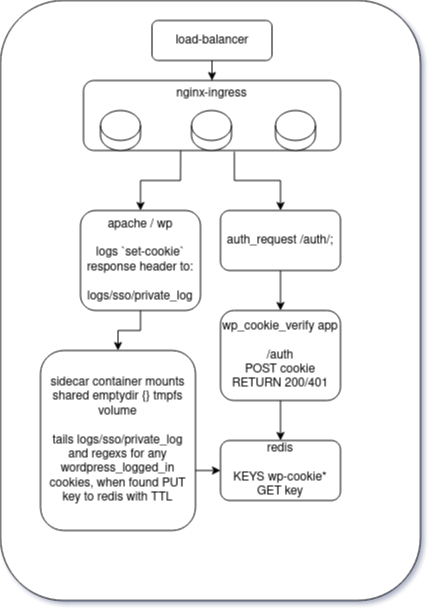

The diagram above was exported from draw.io. Its source (the exported page's mxGraphModel, read from the mxfile embedded in the PNG):
<mxGraphModel dx="1422" dy="758" grid="1" gridSize="10" guides="1" tooltips="1" connect="1" arrows="1" fold="1" page="1" pageScale="1" pageWidth="850" pageHeight="1100" math="0" shadow="0">
  <root>
    <mxCell id="0" />
    <mxCell id="1" parent="0" />
    <mxCell id="cQT-J9oZBoP6t5Q6Z4fb-1" value="" style="rounded=1;whiteSpace=wrap;html=1;" parent="1" vertex="1">
      <mxGeometry x="130" y="40" width="420" height="600" as="geometry" />
    </mxCell>
    <mxCell id="cQT-J9oZBoP6t5Q6Z4fb-7" value="" style="edgeStyle=orthogonalEdgeStyle;rounded=0;orthogonalLoop=1;jettySize=auto;html=1;exitX=0.587;exitY=1.018;exitDx=0;exitDy=0;exitPerimeter=0;" parent="1" source="cQT-J9oZBoP6t5Q6Z4fb-2" target="cQT-J9oZBoP6t5Q6Z4fb-6" edge="1">
      <mxGeometry relative="1" as="geometry" />
    </mxCell>
    <mxCell id="cQT-J9oZBoP6t5Q6Z4fb-2" value="&lt;div&gt;nginx-ingress&lt;br&gt;&lt;br&gt;&lt;br&gt;&lt;br&gt;&lt;/div&gt;" style="rounded=1;whiteSpace=wrap;html=1;" parent="1" vertex="1">
      <mxGeometry x="213" y="120" width="257" height="70" as="geometry" />
    </mxCell>
    <mxCell id="cQT-J9oZBoP6t5Q6Z4fb-20" value="" style="edgeStyle=orthogonalEdgeStyle;rounded=0;orthogonalLoop=1;jettySize=auto;html=1;entryX=0.5;entryY=0;entryDx=0;entryDy=0;" parent="1" source="cQT-J9oZBoP6t5Q6Z4fb-5" target="cQT-J9oZBoP6t5Q6Z4fb-2" edge="1">
      <mxGeometry relative="1" as="geometry" />
    </mxCell>
    <mxCell id="cQT-J9oZBoP6t5Q6Z4fb-5" value="load-balancer" style="rounded=1;whiteSpace=wrap;html=1;" parent="1" vertex="1">
      <mxGeometry x="281.5" y="60" width="120" height="40" as="geometry" />
    </mxCell>
    <mxCell id="cQT-J9oZBoP6t5Q6Z4fb-12" value="" style="edgeStyle=orthogonalEdgeStyle;rounded=0;orthogonalLoop=1;jettySize=auto;html=1;" parent="1" source="cQT-J9oZBoP6t5Q6Z4fb-6" target="cQT-J9oZBoP6t5Q6Z4fb-11" edge="1">
      <mxGeometry relative="1" as="geometry" />
    </mxCell>
    <mxCell id="cQT-J9oZBoP6t5Q6Z4fb-6" value="auth_request /auth/;" style="whiteSpace=wrap;html=1;rounded=1;" parent="1" vertex="1">
      <mxGeometry x="350" y="250" width="120" height="60" as="geometry" />
    </mxCell>
    <mxCell id="cQT-J9oZBoP6t5Q6Z4fb-9" value="" style="endArrow=classic;html=1;rounded=0;exitX=0.378;exitY=1.001;exitDx=0;exitDy=0;entryX=0.5;entryY=0;entryDx=0;entryDy=0;exitPerimeter=0;" parent="1" source="cQT-J9oZBoP6t5Q6Z4fb-2" target="cQT-J9oZBoP6t5Q6Z4fb-10" edge="1">
      <mxGeometry width="50" height="50" relative="1" as="geometry">
        <mxPoint x="270" y="280" as="sourcePoint" />
        <mxPoint x="320" y="230" as="targetPoint" />
        <Array as="points">
          <mxPoint x="310" y="220" />
          <mxPoint x="270" y="220" />
        </Array>
      </mxGeometry>
    </mxCell>
    <mxCell id="cQT-J9oZBoP6t5Q6Z4fb-16" value="" style="edgeStyle=orthogonalEdgeStyle;rounded=0;orthogonalLoop=1;jettySize=auto;html=1;" parent="1" source="cQT-J9oZBoP6t5Q6Z4fb-10" target="cQT-J9oZBoP6t5Q6Z4fb-15" edge="1">
      <mxGeometry relative="1" as="geometry" />
    </mxCell>
    <mxCell id="cQT-J9oZBoP6t5Q6Z4fb-10" value="&lt;div&gt;apache / wp&lt;/div&gt;&lt;div&gt;&lt;br&gt;&lt;/div&gt;&lt;div&gt;logs `set-cookie` response header to:&lt;br&gt;&lt;br&gt; logs/sso/private_log &lt;br&gt;&lt;/div&gt;" style="rounded=1;whiteSpace=wrap;html=1;" parent="1" vertex="1">
      <mxGeometry x="210" y="250" width="120" height="100" as="geometry" />
    </mxCell>
    <mxCell id="cQT-J9oZBoP6t5Q6Z4fb-14" value="" style="edgeStyle=orthogonalEdgeStyle;rounded=0;orthogonalLoop=1;jettySize=auto;html=1;" parent="1" source="cQT-J9oZBoP6t5Q6Z4fb-11" target="cQT-J9oZBoP6t5Q6Z4fb-13" edge="1">
      <mxGeometry relative="1" as="geometry" />
    </mxCell>
    <mxCell id="cQT-J9oZBoP6t5Q6Z4fb-11" value="wp_cookie_verify app&lt;br&gt;&lt;br&gt;/auth&lt;br&gt;POST cookie&lt;br&gt;RETURN 200/401" style="whiteSpace=wrap;html=1;rounded=1;" parent="1" vertex="1">
      <mxGeometry x="350" y="350" width="120" height="90" as="geometry" />
    </mxCell>
    <mxCell id="cQT-J9oZBoP6t5Q6Z4fb-13" value="&lt;div&gt;redis&lt;/div&gt;&lt;div&gt;&lt;br&gt;&lt;/div&gt;&lt;div&gt;KEYS wp-cookie*&lt;br&gt;&lt;/div&gt;GET key" style="whiteSpace=wrap;html=1;rounded=1;" parent="1" vertex="1">
      <mxGeometry x="350" y="480" width="120" height="60" as="geometry" />
    </mxCell>
    <mxCell id="cQT-J9oZBoP6t5Q6Z4fb-21" value="" style="edgeStyle=orthogonalEdgeStyle;rounded=0;orthogonalLoop=1;jettySize=auto;html=1;" parent="1" source="cQT-J9oZBoP6t5Q6Z4fb-15" target="cQT-J9oZBoP6t5Q6Z4fb-13" edge="1">
      <mxGeometry relative="1" as="geometry">
        <Array as="points">
          <mxPoint x="340" y="510" />
          <mxPoint x="340" y="510" />
        </Array>
      </mxGeometry>
    </mxCell>
    <mxCell id="cQT-J9oZBoP6t5Q6Z4fb-15" value="sidecar container mounts shared emptydir {} tmpfs volume&lt;br&gt;&lt;br&gt;tails  logs/sso/private_log and regexs for any wordpress_logged_in cookies, when found PUT key to redis with TTL " style="whiteSpace=wrap;html=1;rounded=1;" parent="1" vertex="1">
      <mxGeometry x="170" y="390" width="155" height="180" as="geometry" />
    </mxCell>
    <mxCell id="cQT-J9oZBoP6t5Q6Z4fb-17" value="" style="shape=cylinder3;whiteSpace=wrap;html=1;boundedLbl=1;backgroundOutline=1;size=15;" parent="1" vertex="1">
      <mxGeometry x="230" y="150" width="40" height="40" as="geometry" />
    </mxCell>
    <mxCell id="cQT-J9oZBoP6t5Q6Z4fb-18" value="" style="shape=cylinder3;whiteSpace=wrap;html=1;boundedLbl=1;backgroundOutline=1;size=15;" parent="1" vertex="1">
      <mxGeometry x="321" y="150" width="40" height="40" as="geometry" />
    </mxCell>
    <mxCell id="cQT-J9oZBoP6t5Q6Z4fb-19" value="" style="shape=cylinder3;whiteSpace=wrap;html=1;boundedLbl=1;backgroundOutline=1;size=15;" parent="1" vertex="1">
      <mxGeometry x="405" y="150" width="40" height="40" as="geometry" />
    </mxCell>
  </root>
</mxGraphModel>